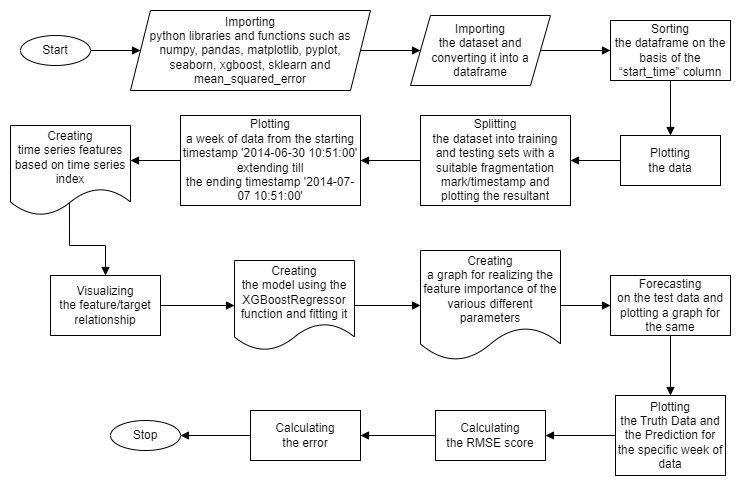

The diagram above was exported from draw.io. Its source (the exported page's mxGraphModel, read from the mxfile embedded in the PNG):
<mxGraphModel dx="701" dy="778" grid="1" gridSize="10" guides="1" tooltips="1" connect="1" arrows="1" fold="1" page="1" pageScale="1" pageWidth="827" pageHeight="1169" math="0" shadow="0">
  <root>
    <mxCell id="0" />
    <mxCell id="1" parent="0" />
    <mxCell id="nh6d5bEEEQVBBUw8X-wy-3" style="edgeStyle=orthogonalEdgeStyle;rounded=0;orthogonalLoop=1;jettySize=auto;html=1;endArrow=block;endFill=1;" edge="1" parent="1" source="nh6d5bEEEQVBBUw8X-wy-1" target="nh6d5bEEEQVBBUw8X-wy-2">
      <mxGeometry relative="1" as="geometry" />
    </mxCell>
    <mxCell id="nh6d5bEEEQVBBUw8X-wy-1" value="Start" style="ellipse;whiteSpace=wrap;html=1;" vertex="1" parent="1">
      <mxGeometry x="80" y="70" width="70" height="30" as="geometry" />
    </mxCell>
    <mxCell id="nh6d5bEEEQVBBUw8X-wy-5" style="edgeStyle=orthogonalEdgeStyle;rounded=0;orthogonalLoop=1;jettySize=auto;html=1;entryX=0;entryY=0.5;entryDx=0;entryDy=0;endArrow=block;endFill=1;" edge="1" parent="1" source="nh6d5bEEEQVBBUw8X-wy-2" target="nh6d5bEEEQVBBUw8X-wy-4">
      <mxGeometry relative="1" as="geometry" />
    </mxCell>
    <mxCell id="nh6d5bEEEQVBBUw8X-wy-2" value="Importing&lt;br/&gt;python libraries and functions such as numpy, pandas, matplotlib, pyplot,&lt;br/&gt;seaborn, xgboost, sklearn and mean_squared_error" style="shape=parallelogram;perimeter=parallelogramPerimeter;whiteSpace=wrap;html=1;fixedSize=1;" vertex="1" parent="1">
      <mxGeometry x="190" y="45" width="240" height="80" as="geometry" />
    </mxCell>
    <mxCell id="nh6d5bEEEQVBBUw8X-wy-7" style="edgeStyle=orthogonalEdgeStyle;rounded=0;orthogonalLoop=1;jettySize=auto;html=1;entryX=0;entryY=0.5;entryDx=0;entryDy=0;endArrow=block;endFill=1;" edge="1" parent="1" source="nh6d5bEEEQVBBUw8X-wy-4" target="nh6d5bEEEQVBBUw8X-wy-6">
      <mxGeometry relative="1" as="geometry" />
    </mxCell>
    <mxCell id="nh6d5bEEEQVBBUw8X-wy-4" value="Importing&lt;br/&gt;the dataset and converting it into a dataframe" style="shape=parallelogram;perimeter=parallelogramPerimeter;whiteSpace=wrap;html=1;fixedSize=1;" vertex="1" parent="1">
      <mxGeometry x="470" y="50" width="140" height="70" as="geometry" />
    </mxCell>
    <mxCell id="nh6d5bEEEQVBBUw8X-wy-9" style="edgeStyle=orthogonalEdgeStyle;rounded=0;orthogonalLoop=1;jettySize=auto;html=1;entryX=0.5;entryY=0;entryDx=0;entryDy=0;endArrow=block;endFill=1;" edge="1" parent="1" source="nh6d5bEEEQVBBUw8X-wy-6" target="nh6d5bEEEQVBBUw8X-wy-8">
      <mxGeometry relative="1" as="geometry" />
    </mxCell>
    <mxCell id="nh6d5bEEEQVBBUw8X-wy-6" value="Sorting&lt;br/&gt;the dataframe on the basis of the “start_time” column" style="rounded=0;whiteSpace=wrap;html=1;" vertex="1" parent="1">
      <mxGeometry x="670" y="55" width="120" height="60" as="geometry" />
    </mxCell>
    <mxCell id="nh6d5bEEEQVBBUw8X-wy-11" style="edgeStyle=orthogonalEdgeStyle;rounded=0;orthogonalLoop=1;jettySize=auto;html=1;entryX=1;entryY=0.5;entryDx=0;entryDy=0;endArrow=block;endFill=1;" edge="1" parent="1" source="nh6d5bEEEQVBBUw8X-wy-8" target="nh6d5bEEEQVBBUw8X-wy-10">
      <mxGeometry relative="1" as="geometry" />
    </mxCell>
    <mxCell id="nh6d5bEEEQVBBUw8X-wy-8" value="Plotting&lt;br/&gt;the data" style="rounded=0;whiteSpace=wrap;html=1;" vertex="1" parent="1">
      <mxGeometry x="680" y="170" width="100" height="50" as="geometry" />
    </mxCell>
    <mxCell id="nh6d5bEEEQVBBUw8X-wy-13" style="edgeStyle=orthogonalEdgeStyle;rounded=0;orthogonalLoop=1;jettySize=auto;html=1;entryX=1;entryY=0.5;entryDx=0;entryDy=0;endArrow=block;endFill=1;" edge="1" parent="1" source="nh6d5bEEEQVBBUw8X-wy-10" target="nh6d5bEEEQVBBUw8X-wy-12">
      <mxGeometry relative="1" as="geometry" />
    </mxCell>
    <mxCell id="nh6d5bEEEQVBBUw8X-wy-10" value="Splitting&lt;br/&gt;the dataset into training and testing sets with a suitable fragmentation&lt;br/&gt;mark/timestamp and plotting the resultant" style="rounded=0;whiteSpace=wrap;html=1;" vertex="1" parent="1">
      <mxGeometry x="480" y="150" width="150" height="90" as="geometry" />
    </mxCell>
    <mxCell id="nh6d5bEEEQVBBUw8X-wy-15" style="edgeStyle=orthogonalEdgeStyle;rounded=0;orthogonalLoop=1;jettySize=auto;html=1;entryX=1;entryY=0.389;entryDx=0;entryDy=0;entryPerimeter=0;endArrow=block;endFill=1;" edge="1" parent="1" source="nh6d5bEEEQVBBUw8X-wy-12" target="nh6d5bEEEQVBBUw8X-wy-14">
      <mxGeometry relative="1" as="geometry" />
    </mxCell>
    <mxCell id="nh6d5bEEEQVBBUw8X-wy-12" value="Plotting&lt;br/&gt;a week of data from the starting timestamp '2014-06-30 10:51:00' extending till&lt;br/&gt;the ending timestamp '2014-07-07 10:51:00'" style="rounded=0;whiteSpace=wrap;html=1;" vertex="1" parent="1">
      <mxGeometry x="240" y="150" width="180" height="90" as="geometry" />
    </mxCell>
    <mxCell id="nh6d5bEEEQVBBUw8X-wy-17" style="edgeStyle=orthogonalEdgeStyle;rounded=0;orthogonalLoop=1;jettySize=auto;html=1;entryX=0.5;entryY=0;entryDx=0;entryDy=0;endArrow=block;endFill=1;exitX=0.492;exitY=0.844;exitDx=0;exitDy=0;exitPerimeter=0;" edge="1" parent="1" source="nh6d5bEEEQVBBUw8X-wy-14" target="nh6d5bEEEQVBBUw8X-wy-16">
      <mxGeometry relative="1" as="geometry" />
    </mxCell>
    <mxCell id="nh6d5bEEEQVBBUw8X-wy-14" value="Creating&lt;br/&gt;time series features based on time series index" style="shape=document;whiteSpace=wrap;html=1;boundedLbl=1;" vertex="1" parent="1">
      <mxGeometry x="70" y="160" width="120" height="90" as="geometry" />
    </mxCell>
    <mxCell id="nh6d5bEEEQVBBUw8X-wy-19" style="edgeStyle=orthogonalEdgeStyle;rounded=0;orthogonalLoop=1;jettySize=auto;html=1;entryX=0;entryY=0.5;entryDx=0;entryDy=0;endArrow=block;endFill=1;" edge="1" parent="1" source="nh6d5bEEEQVBBUw8X-wy-16" target="nh6d5bEEEQVBBUw8X-wy-18">
      <mxGeometry relative="1" as="geometry" />
    </mxCell>
    <mxCell id="nh6d5bEEEQVBBUw8X-wy-16" value="Visualizing&lt;br/&gt;the feature/target relationship" style="rounded=0;whiteSpace=wrap;html=1;" vertex="1" parent="1">
      <mxGeometry x="110" y="310" width="110" height="60" as="geometry" />
    </mxCell>
    <mxCell id="nh6d5bEEEQVBBUw8X-wy-21" style="edgeStyle=orthogonalEdgeStyle;rounded=0;orthogonalLoop=1;jettySize=auto;html=1;entryX=0;entryY=0.5;entryDx=0;entryDy=0;endArrow=block;endFill=1;" edge="1" parent="1" source="nh6d5bEEEQVBBUw8X-wy-18" target="nh6d5bEEEQVBBUw8X-wy-20">
      <mxGeometry relative="1" as="geometry" />
    </mxCell>
    <mxCell id="nh6d5bEEEQVBBUw8X-wy-18" value="Creating&lt;br/&gt;the model using the XGBoostRegressor function and fitting it" style="shape=document;whiteSpace=wrap;html=1;boundedLbl=1;" vertex="1" parent="1">
      <mxGeometry x="294" y="295" width="120" height="90" as="geometry" />
    </mxCell>
    <mxCell id="nh6d5bEEEQVBBUw8X-wy-24" style="edgeStyle=orthogonalEdgeStyle;rounded=0;orthogonalLoop=1;jettySize=auto;html=1;entryX=0;entryY=0.5;entryDx=0;entryDy=0;endArrow=block;endFill=1;" edge="1" parent="1" source="nh6d5bEEEQVBBUw8X-wy-20" target="nh6d5bEEEQVBBUw8X-wy-22">
      <mxGeometry relative="1" as="geometry" />
    </mxCell>
    <mxCell id="nh6d5bEEEQVBBUw8X-wy-20" value="Creating&lt;br/&gt;a graph for realizing the feature importance of the various different&lt;br/&gt;parameters" style="shape=document;whiteSpace=wrap;html=1;boundedLbl=1;" vertex="1" parent="1">
      <mxGeometry x="480" y="285" width="140" height="110" as="geometry" />
    </mxCell>
    <mxCell id="nh6d5bEEEQVBBUw8X-wy-26" style="edgeStyle=orthogonalEdgeStyle;rounded=0;orthogonalLoop=1;jettySize=auto;html=1;entryX=0.5;entryY=0;entryDx=0;entryDy=0;endArrow=block;endFill=1;" edge="1" parent="1" source="nh6d5bEEEQVBBUw8X-wy-22" target="nh6d5bEEEQVBBUw8X-wy-25">
      <mxGeometry relative="1" as="geometry" />
    </mxCell>
    <mxCell id="nh6d5bEEEQVBBUw8X-wy-22" value="Forecasting&lt;br/&gt;on the test data and plotting a graph for the same" style="rounded=0;whiteSpace=wrap;html=1;" vertex="1" parent="1">
      <mxGeometry x="670" y="310" width="120" height="60" as="geometry" />
    </mxCell>
    <mxCell id="nh6d5bEEEQVBBUw8X-wy-28" style="edgeStyle=orthogonalEdgeStyle;rounded=0;orthogonalLoop=1;jettySize=auto;html=1;entryX=1;entryY=0.5;entryDx=0;entryDy=0;endArrow=block;endFill=1;" edge="1" parent="1" source="nh6d5bEEEQVBBUw8X-wy-25" target="nh6d5bEEEQVBBUw8X-wy-27">
      <mxGeometry relative="1" as="geometry" />
    </mxCell>
    <mxCell id="nh6d5bEEEQVBBUw8X-wy-25" value="Plotting&lt;br/&gt;the Truth Data and the Prediction for the specific week of data" style="rounded=0;whiteSpace=wrap;html=1;" vertex="1" parent="1">
      <mxGeometry x="675" y="430" width="110" height="80" as="geometry" />
    </mxCell>
    <mxCell id="nh6d5bEEEQVBBUw8X-wy-30" style="edgeStyle=orthogonalEdgeStyle;rounded=0;orthogonalLoop=1;jettySize=auto;html=1;entryX=1;entryY=0.5;entryDx=0;entryDy=0;endArrow=block;endFill=1;" edge="1" parent="1" source="nh6d5bEEEQVBBUw8X-wy-27" target="nh6d5bEEEQVBBUw8X-wy-29">
      <mxGeometry relative="1" as="geometry" />
    </mxCell>
    <mxCell id="nh6d5bEEEQVBBUw8X-wy-27" value="Calculating&lt;br/&gt;the RMSE score" style="rounded=0;whiteSpace=wrap;html=1;" vertex="1" parent="1">
      <mxGeometry x="495" y="445" width="110" height="50" as="geometry" />
    </mxCell>
    <mxCell id="nh6d5bEEEQVBBUw8X-wy-32" style="edgeStyle=orthogonalEdgeStyle;rounded=0;orthogonalLoop=1;jettySize=auto;html=1;entryX=1;entryY=0.5;entryDx=0;entryDy=0;endArrow=block;endFill=1;" edge="1" parent="1" source="nh6d5bEEEQVBBUw8X-wy-29" target="nh6d5bEEEQVBBUw8X-wy-31">
      <mxGeometry relative="1" as="geometry" />
    </mxCell>
    <mxCell id="nh6d5bEEEQVBBUw8X-wy-29" value="Calculating&lt;br/&gt;the error" style="rounded=0;whiteSpace=wrap;html=1;" vertex="1" parent="1">
      <mxGeometry x="310" y="445" width="110" height="50" as="geometry" />
    </mxCell>
    <mxCell id="nh6d5bEEEQVBBUw8X-wy-31" value="Stop" style="ellipse;whiteSpace=wrap;html=1;" vertex="1" parent="1">
      <mxGeometry x="170" y="455" width="70" height="30" as="geometry" />
    </mxCell>
  </root>
</mxGraphModel>